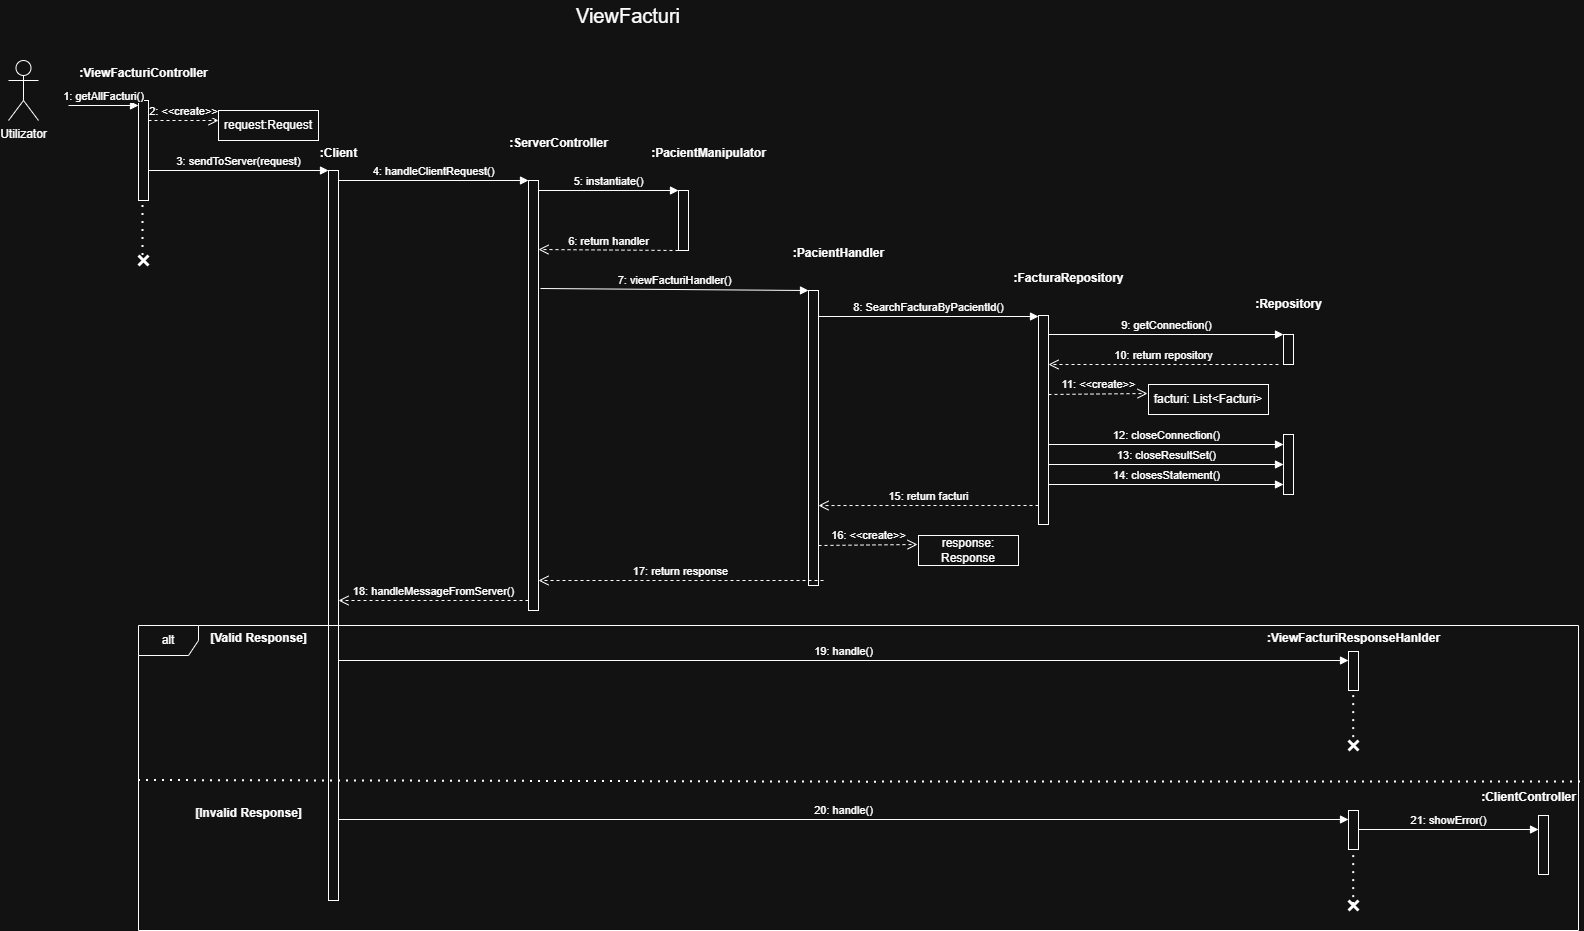

The diagram above was exported from draw.io. Its source (the exported page's mxGraphModel, read from the mxfile embedded in the PNG):
<mxGraphModel dx="1011" dy="501" grid="1" gridSize="10" guides="1" tooltips="1" connect="1" arrows="1" fold="1" page="1" pageScale="1" pageWidth="850" pageHeight="1100" math="0" shadow="0">
  <root>
    <mxCell id="0" />
    <mxCell id="1" parent="0" />
    <mxCell id="ERR-Hp0qtTaBEdA5e2oW-1" value="Utilizator" style="shape=umlActor;verticalLabelPosition=bottom;verticalAlign=top;html=1;outlineConnect=0;" parent="1" vertex="1">
      <mxGeometry x="230" y="340" width="30" height="60" as="geometry" />
    </mxCell>
    <mxCell id="ERR-Hp0qtTaBEdA5e2oW-2" value="" style="html=1;points=[[0,0,0,0,5],[0,1,0,0,-5],[1,0,0,0,5],[1,1,0,0,-5]];perimeter=orthogonalPerimeter;outlineConnect=0;targetShapes=umlLifeline;portConstraint=eastwest;newEdgeStyle={&quot;curved&quot;:0,&quot;rounded&quot;:0};" parent="1" vertex="1">
      <mxGeometry x="360" y="380" width="10" height="100" as="geometry" />
    </mxCell>
    <mxCell id="ERR-Hp0qtTaBEdA5e2oW-3" value="1: getAllFacturi()" style="html=1;verticalAlign=bottom;endArrow=block;curved=0;rounded=0;entryX=0;entryY=0;entryDx=0;entryDy=5;" parent="1" target="ERR-Hp0qtTaBEdA5e2oW-2" edge="1">
      <mxGeometry relative="1" as="geometry">
        <mxPoint x="290" y="385" as="sourcePoint" />
      </mxGeometry>
    </mxCell>
    <mxCell id="ERR-Hp0qtTaBEdA5e2oW-4" value=":ViewFacturiController" style="text;align=center;fontStyle=1;verticalAlign=middle;spacingLeft=3;spacingRight=3;strokeColor=none;rotatable=0;points=[[0,0.5],[1,0.5]];portConstraint=eastwest;html=1;" parent="1" vertex="1">
      <mxGeometry x="325" y="340" width="80" height="26" as="geometry" />
    </mxCell>
    <mxCell id="ERR-Hp0qtTaBEdA5e2oW-5" value="3: sendToServer(request)" style="html=1;verticalAlign=bottom;endArrow=block;curved=0;rounded=0;" parent="1" edge="1">
      <mxGeometry relative="1" as="geometry">
        <mxPoint x="370" y="450" as="sourcePoint" />
        <mxPoint x="550" y="450" as="targetPoint" />
      </mxGeometry>
    </mxCell>
    <mxCell id="ERR-Hp0qtTaBEdA5e2oW-6" value="2: &amp;lt;&amp;lt;create&amp;gt;&amp;gt;" style="html=1;verticalAlign=bottom;endArrow=open;dashed=1;endSize=8;curved=0;rounded=0;exitX=1;exitY=1;exitDx=0;exitDy=-5;" parent="1" edge="1">
      <mxGeometry relative="1" as="geometry">
        <mxPoint x="440" y="400" as="targetPoint" />
        <mxPoint x="370" y="400" as="sourcePoint" />
      </mxGeometry>
    </mxCell>
    <mxCell id="ERR-Hp0qtTaBEdA5e2oW-7" value="request:Request" style="html=1;whiteSpace=wrap;" parent="1" vertex="1">
      <mxGeometry x="440" y="390" width="100" height="30" as="geometry" />
    </mxCell>
    <mxCell id="ERR-Hp0qtTaBEdA5e2oW-8" value="" style="html=1;points=[[0,0,0,0,5],[0,1,0,0,-5],[1,0,0,0,5],[1,1,0,0,-5]];perimeter=orthogonalPerimeter;outlineConnect=0;targetShapes=umlLifeline;portConstraint=eastwest;newEdgeStyle={&quot;curved&quot;:0,&quot;rounded&quot;:0};" parent="1" vertex="1">
      <mxGeometry x="550" y="450" width="10" height="730" as="geometry" />
    </mxCell>
    <mxCell id="ERR-Hp0qtTaBEdA5e2oW-9" value="4: handleClientRequest()" style="html=1;verticalAlign=bottom;endArrow=block;curved=0;rounded=0;" parent="1" target="ERR-Hp0qtTaBEdA5e2oW-12" edge="1">
      <mxGeometry relative="1" as="geometry">
        <mxPoint x="560" y="460" as="sourcePoint" />
        <mxPoint x="660" y="460" as="targetPoint" />
        <mxPoint as="offset" />
      </mxGeometry>
    </mxCell>
    <mxCell id="ERR-Hp0qtTaBEdA5e2oW-10" value="10: return repository" style="html=1;verticalAlign=bottom;endArrow=open;dashed=1;endSize=8;curved=0;rounded=0;" parent="1" target="ERR-Hp0qtTaBEdA5e2oW-21" edge="1">
      <mxGeometry relative="1" as="geometry">
        <mxPoint x="1340" y="644" as="targetPoint" />
        <mxPoint x="1500" y="644" as="sourcePoint" />
      </mxGeometry>
    </mxCell>
    <mxCell id="ERR-Hp0qtTaBEdA5e2oW-11" value=":Client" style="text;align=center;fontStyle=1;verticalAlign=middle;spacingLeft=3;spacingRight=3;strokeColor=none;rotatable=0;points=[[0,0.5],[1,0.5]];portConstraint=eastwest;html=1;" parent="1" vertex="1">
      <mxGeometry x="520" y="420" width="80" height="26" as="geometry" />
    </mxCell>
    <mxCell id="ERR-Hp0qtTaBEdA5e2oW-12" value="" style="html=1;points=[[0,0,0,0,5],[0,1,0,0,-5],[1,0,0,0,5],[1,1,0,0,-5]];perimeter=orthogonalPerimeter;outlineConnect=0;targetShapes=umlLifeline;portConstraint=eastwest;newEdgeStyle={&quot;curved&quot;:0,&quot;rounded&quot;:0};" parent="1" vertex="1">
      <mxGeometry x="750" y="460" width="10" height="430" as="geometry" />
    </mxCell>
    <mxCell id="ERR-Hp0qtTaBEdA5e2oW-13" value=":ServerController" style="text;align=center;fontStyle=1;verticalAlign=middle;spacingLeft=3;spacingRight=3;strokeColor=none;rotatable=0;points=[[0,0.5],[1,0.5]];portConstraint=eastwest;html=1;" parent="1" vertex="1">
      <mxGeometry x="740" y="410" width="80" height="26" as="geometry" />
    </mxCell>
    <mxCell id="ERR-Hp0qtTaBEdA5e2oW-14" value="5: instantiate()" style="html=1;verticalAlign=bottom;endArrow=block;curved=0;rounded=0;" parent="1" target="ERR-Hp0qtTaBEdA5e2oW-15" edge="1">
      <mxGeometry x="0.0041" relative="1" as="geometry">
        <mxPoint x="760" y="470" as="sourcePoint" />
        <mxPoint x="860" y="470" as="targetPoint" />
        <mxPoint as="offset" />
      </mxGeometry>
    </mxCell>
    <mxCell id="ERR-Hp0qtTaBEdA5e2oW-15" value="" style="html=1;points=[[0,0,0,0,5],[0,1,0,0,-5],[1,0,0,0,5],[1,1,0,0,-5]];perimeter=orthogonalPerimeter;outlineConnect=0;targetShapes=umlLifeline;portConstraint=eastwest;newEdgeStyle={&quot;curved&quot;:0,&quot;rounded&quot;:0};" parent="1" vertex="1">
      <mxGeometry x="900" y="470" width="10" height="60" as="geometry" />
    </mxCell>
    <mxCell id="ERR-Hp0qtTaBEdA5e2oW-16" value=":PacientManipulator" style="text;align=center;fontStyle=1;verticalAlign=middle;spacingLeft=3;spacingRight=3;strokeColor=none;rotatable=0;points=[[0,0.5],[1,0.5]];portConstraint=eastwest;html=1;" parent="1" vertex="1">
      <mxGeometry x="890" y="420" width="80" height="26" as="geometry" />
    </mxCell>
    <mxCell id="ERR-Hp0qtTaBEdA5e2oW-17" value="7: viewFacturiHandler()" style="html=1;verticalAlign=bottom;endArrow=block;curved=0;rounded=0;" parent="1" target="ERR-Hp0qtTaBEdA5e2oW-18" edge="1">
      <mxGeometry relative="1" as="geometry">
        <mxPoint x="762" y="568" as="sourcePoint" />
        <mxPoint x="990" y="570" as="targetPoint" />
        <mxPoint as="offset" />
      </mxGeometry>
    </mxCell>
    <mxCell id="ERR-Hp0qtTaBEdA5e2oW-18" value="" style="html=1;points=[[0,0,0,0,5],[0,1,0,0,-5],[1,0,0,0,5],[1,1,0,0,-5]];perimeter=orthogonalPerimeter;outlineConnect=0;targetShapes=umlLifeline;portConstraint=eastwest;newEdgeStyle={&quot;curved&quot;:0,&quot;rounded&quot;:0};" parent="1" vertex="1">
      <mxGeometry x="1030" y="570" width="10" height="295" as="geometry" />
    </mxCell>
    <mxCell id="ERR-Hp0qtTaBEdA5e2oW-19" value=":PacientHandler" style="text;align=center;fontStyle=1;verticalAlign=middle;spacingLeft=3;spacingRight=3;strokeColor=none;rotatable=0;points=[[0,0.5],[1,0.5]];portConstraint=eastwest;html=1;" parent="1" vertex="1">
      <mxGeometry x="1020" y="520" width="80" height="26" as="geometry" />
    </mxCell>
    <mxCell id="ERR-Hp0qtTaBEdA5e2oW-20" value="8: SearchFacturaByPacientId()" style="html=1;verticalAlign=bottom;endArrow=block;curved=0;rounded=0;" parent="1" target="ERR-Hp0qtTaBEdA5e2oW-21" edge="1">
      <mxGeometry relative="1" as="geometry">
        <mxPoint x="1040" y="596" as="sourcePoint" />
        <mxPoint x="1140" y="596" as="targetPoint" />
        <mxPoint as="offset" />
      </mxGeometry>
    </mxCell>
    <mxCell id="ERR-Hp0qtTaBEdA5e2oW-21" value="" style="html=1;points=[[0,0,0,0,5],[0,1,0,0,-5],[1,0,0,0,5],[1,1,0,0,-5]];perimeter=orthogonalPerimeter;outlineConnect=0;targetShapes=umlLifeline;portConstraint=eastwest;newEdgeStyle={&quot;curved&quot;:0,&quot;rounded&quot;:0};" parent="1" vertex="1">
      <mxGeometry x="1260" y="595" width="10" height="209" as="geometry" />
    </mxCell>
    <mxCell id="ERR-Hp0qtTaBEdA5e2oW-22" value=":FacturaRepository" style="text;align=center;fontStyle=1;verticalAlign=middle;spacingLeft=3;spacingRight=3;strokeColor=none;rotatable=0;points=[[0,0.5],[1,0.5]];portConstraint=eastwest;html=1;" parent="1" vertex="1">
      <mxGeometry x="1250" y="545" width="80" height="26" as="geometry" />
    </mxCell>
    <mxCell id="ERR-Hp0qtTaBEdA5e2oW-23" value="9: getConnection()" style="html=1;verticalAlign=bottom;endArrow=block;curved=0;rounded=0;" parent="1" target="ERR-Hp0qtTaBEdA5e2oW-24" edge="1">
      <mxGeometry relative="1" as="geometry">
        <mxPoint x="1270" y="614" as="sourcePoint" />
        <mxPoint x="1370" y="614" as="targetPoint" />
        <mxPoint as="offset" />
      </mxGeometry>
    </mxCell>
    <mxCell id="ERR-Hp0qtTaBEdA5e2oW-24" value="" style="html=1;points=[[0,0,0,0,5],[0,1,0,0,-5],[1,0,0,0,5],[1,1,0,0,-5]];perimeter=orthogonalPerimeter;outlineConnect=0;targetShapes=umlLifeline;portConstraint=eastwest;newEdgeStyle={&quot;curved&quot;:0,&quot;rounded&quot;:0};" parent="1" vertex="1">
      <mxGeometry x="1505" y="614" width="10" height="30" as="geometry" />
    </mxCell>
    <mxCell id="ERR-Hp0qtTaBEdA5e2oW-25" value=":Repository" style="text;align=center;fontStyle=1;verticalAlign=middle;spacingLeft=3;spacingRight=3;strokeColor=none;rotatable=0;points=[[0,0.5],[1,0.5]];portConstraint=eastwest;html=1;" parent="1" vertex="1">
      <mxGeometry x="1470" y="571" width="80" height="26" as="geometry" />
    </mxCell>
    <mxCell id="ERR-Hp0qtTaBEdA5e2oW-26" value="11: &amp;lt;&amp;lt;create&amp;gt;&amp;gt;" style="html=1;verticalAlign=bottom;endArrow=open;dashed=1;endSize=8;curved=0;rounded=0;exitX=1;exitY=1;exitDx=0;exitDy=-5;" parent="1" edge="1">
      <mxGeometry relative="1" as="geometry">
        <mxPoint x="1369" y="673" as="targetPoint" />
        <mxPoint x="1270" y="674" as="sourcePoint" />
      </mxGeometry>
    </mxCell>
    <mxCell id="ERR-Hp0qtTaBEdA5e2oW-27" value="facturi: List&amp;lt;Facturi&amp;gt;" style="html=1;whiteSpace=wrap;" parent="1" vertex="1">
      <mxGeometry x="1370" y="664" width="120" height="30" as="geometry" />
    </mxCell>
    <mxCell id="ERR-Hp0qtTaBEdA5e2oW-28" value="15: return facturi" style="html=1;verticalAlign=bottom;endArrow=open;dashed=1;endSize=8;curved=0;rounded=0;" parent="1" source="ERR-Hp0qtTaBEdA5e2oW-21" edge="1">
      <mxGeometry relative="1" as="geometry">
        <mxPoint x="1040" y="785.05" as="targetPoint" />
        <mxPoint x="1180" y="786" as="sourcePoint" />
        <Array as="points">
          <mxPoint x="1110" y="785" />
        </Array>
      </mxGeometry>
    </mxCell>
    <mxCell id="ERR-Hp0qtTaBEdA5e2oW-29" value="" style="html=1;points=[[0,0,0,0,5],[0,1,0,0,-5],[1,0,0,0,5],[1,1,0,0,-5]];perimeter=orthogonalPerimeter;outlineConnect=0;targetShapes=umlLifeline;portConstraint=eastwest;newEdgeStyle={&quot;curved&quot;:0,&quot;rounded&quot;:0};" parent="1" vertex="1">
      <mxGeometry x="1505" y="714" width="10" height="60" as="geometry" />
    </mxCell>
    <mxCell id="ERR-Hp0qtTaBEdA5e2oW-30" value="12: closeConnection()" style="html=1;verticalAlign=bottom;endArrow=block;curved=0;rounded=0;" parent="1" edge="1">
      <mxGeometry relative="1" as="geometry">
        <mxPoint x="1270" y="724" as="sourcePoint" />
        <mxPoint x="1505" y="724" as="targetPoint" />
        <mxPoint as="offset" />
      </mxGeometry>
    </mxCell>
    <mxCell id="ERR-Hp0qtTaBEdA5e2oW-31" value="13: closeResultSet()" style="html=1;verticalAlign=bottom;endArrow=block;curved=0;rounded=0;" parent="1" edge="1">
      <mxGeometry x="0.0016" relative="1" as="geometry">
        <mxPoint x="1270" y="744" as="sourcePoint" />
        <mxPoint x="1505" y="744" as="targetPoint" />
        <mxPoint as="offset" />
      </mxGeometry>
    </mxCell>
    <mxCell id="ERR-Hp0qtTaBEdA5e2oW-32" value="14: closesStatement()" style="html=1;verticalAlign=bottom;endArrow=block;curved=0;rounded=0;" parent="1" edge="1">
      <mxGeometry relative="1" as="geometry">
        <mxPoint x="1270" y="764" as="sourcePoint" />
        <mxPoint x="1505" y="764" as="targetPoint" />
        <mxPoint as="offset" />
      </mxGeometry>
    </mxCell>
    <mxCell id="ERR-Hp0qtTaBEdA5e2oW-33" value="16: &amp;lt;&amp;lt;create&amp;gt;&amp;gt;" style="html=1;verticalAlign=bottom;endArrow=open;dashed=1;endSize=8;curved=0;rounded=0;exitX=1;exitY=1;exitDx=0;exitDy=-5;" parent="1" edge="1">
      <mxGeometry relative="1" as="geometry">
        <mxPoint x="1139" y="824" as="targetPoint" />
        <mxPoint x="1040" y="825" as="sourcePoint" />
      </mxGeometry>
    </mxCell>
    <mxCell id="ERR-Hp0qtTaBEdA5e2oW-34" value="response: Response" style="html=1;whiteSpace=wrap;" parent="1" vertex="1">
      <mxGeometry x="1140" y="815" width="100" height="30" as="geometry" />
    </mxCell>
    <mxCell id="ERR-Hp0qtTaBEdA5e2oW-35" value="17: return response" style="html=1;verticalAlign=bottom;endArrow=open;dashed=1;endSize=8;curved=0;rounded=0;" parent="1" target="ERR-Hp0qtTaBEdA5e2oW-12" edge="1">
      <mxGeometry relative="1" as="geometry">
        <mxPoint x="765" y="860" as="targetPoint" />
        <mxPoint x="1045" y="860" as="sourcePoint" />
        <Array as="points">
          <mxPoint x="1005" y="860" />
        </Array>
      </mxGeometry>
    </mxCell>
    <mxCell id="ERR-Hp0qtTaBEdA5e2oW-36" value="6: return handler" style="html=1;verticalAlign=bottom;endArrow=open;dashed=1;endSize=8;curved=0;rounded=0;" parent="1" edge="1">
      <mxGeometry relative="1" as="geometry">
        <mxPoint x="760" y="529" as="targetPoint" />
        <mxPoint x="900" y="530" as="sourcePoint" />
        <mxPoint as="offset" />
      </mxGeometry>
    </mxCell>
    <mxCell id="ERR-Hp0qtTaBEdA5e2oW-37" value="18: handleMessageFromServer()" style="html=1;verticalAlign=bottom;endArrow=open;dashed=1;endSize=8;curved=0;rounded=0;" parent="1" source="ERR-Hp0qtTaBEdA5e2oW-12" edge="1">
      <mxGeometry relative="1" as="geometry">
        <mxPoint x="560" y="880" as="targetPoint" />
        <mxPoint x="700" y="880" as="sourcePoint" />
        <Array as="points">
          <mxPoint x="660" y="880" />
        </Array>
      </mxGeometry>
    </mxCell>
    <mxCell id="ERR-Hp0qtTaBEdA5e2oW-38" value="19: handle()" style="html=1;verticalAlign=bottom;endArrow=block;curved=0;rounded=0;" parent="1" edge="1">
      <mxGeometry x="-0.0005" relative="1" as="geometry">
        <mxPoint x="560" y="940" as="sourcePoint" />
        <mxPoint x="1570" y="940" as="targetPoint" />
        <mxPoint as="offset" />
      </mxGeometry>
    </mxCell>
    <mxCell id="ERR-Hp0qtTaBEdA5e2oW-39" value="" style="html=1;points=[[0,0,0,0,5],[0,1,0,0,-5],[1,0,0,0,5],[1,1,0,0,-5]];perimeter=orthogonalPerimeter;outlineConnect=0;targetShapes=umlLifeline;portConstraint=eastwest;newEdgeStyle={&quot;curved&quot;:0,&quot;rounded&quot;:0};" parent="1" vertex="1">
      <mxGeometry x="1570" y="931" width="10" height="39" as="geometry" />
    </mxCell>
    <mxCell id="ERR-Hp0qtTaBEdA5e2oW-40" value=":ViewFacturiResponseHanlder" style="text;align=center;fontStyle=1;verticalAlign=middle;spacingLeft=3;spacingRight=3;strokeColor=none;rotatable=0;points=[[0,0.5],[1,0.5]];portConstraint=eastwest;html=1;" parent="1" vertex="1">
      <mxGeometry x="1535" y="905" width="80" height="26" as="geometry" />
    </mxCell>
    <mxCell id="ERR-Hp0qtTaBEdA5e2oW-42" value=":ClientController" style="text;align=center;fontStyle=1;verticalAlign=middle;spacingLeft=3;spacingRight=3;strokeColor=none;rotatable=0;points=[[0,0.5],[1,0.5]];portConstraint=eastwest;html=1;" parent="1" vertex="1">
      <mxGeometry x="1710" y="1064" width="80" height="26" as="geometry" />
    </mxCell>
    <mxCell id="ERR-Hp0qtTaBEdA5e2oW-44" value="" style="shape=umlDestroy;whiteSpace=wrap;html=1;strokeWidth=3;targetShapes=umlLifeline;" parent="1" vertex="1">
      <mxGeometry x="1570" y="1020" width="10" height="10" as="geometry" />
    </mxCell>
    <mxCell id="ERR-Hp0qtTaBEdA5e2oW-45" value="" style="endArrow=none;dashed=1;html=1;dashPattern=1 3;strokeWidth=2;rounded=0;exitX=0.523;exitY=0.511;exitDx=0;exitDy=0;exitPerimeter=0;" parent="1" source="ERR-Hp0qtTaBEdA5e2oW-44" target="ERR-Hp0qtTaBEdA5e2oW-39" edge="1">
      <mxGeometry width="50" height="50" relative="1" as="geometry">
        <mxPoint x="1500" y="1100" as="sourcePoint" />
        <mxPoint x="1590" y="1000" as="targetPoint" />
      </mxGeometry>
    </mxCell>
    <mxCell id="ERR-Hp0qtTaBEdA5e2oW-46" value="" style="endArrow=none;dashed=1;html=1;dashPattern=1 3;strokeWidth=2;rounded=0;exitX=0.523;exitY=0.511;exitDx=0;exitDy=0;exitPerimeter=0;" parent="1" edge="1">
      <mxGeometry width="50" height="50" relative="1" as="geometry">
        <mxPoint x="364.5" y="535" as="sourcePoint" />
        <mxPoint x="364.5" y="480" as="targetPoint" />
      </mxGeometry>
    </mxCell>
    <mxCell id="ERR-Hp0qtTaBEdA5e2oW-47" value="" style="shape=umlDestroy;whiteSpace=wrap;html=1;strokeWidth=3;targetShapes=umlLifeline;" parent="1" vertex="1">
      <mxGeometry x="360" y="535" width="10" height="10" as="geometry" />
    </mxCell>
    <mxCell id="ERR-Hp0qtTaBEdA5e2oW-48" value="alt" style="shape=umlFrame;whiteSpace=wrap;html=1;pointerEvents=0;" parent="1" vertex="1">
      <mxGeometry x="360" y="905" width="1440" height="305" as="geometry" />
    </mxCell>
    <mxCell id="ERR-Hp0qtTaBEdA5e2oW-49" value="[Valid Response]" style="text;align=center;fontStyle=1;verticalAlign=middle;spacingLeft=3;spacingRight=3;strokeColor=none;rotatable=0;points=[[0,0.5],[1,0.5]];portConstraint=eastwest;html=1;" parent="1" vertex="1">
      <mxGeometry x="440" y="905" width="80" height="26" as="geometry" />
    </mxCell>
    <mxCell id="ERR-Hp0qtTaBEdA5e2oW-50" value="" style="endArrow=none;dashed=1;html=1;dashPattern=1 3;strokeWidth=2;rounded=0;exitX=0.001;exitY=0.746;exitDx=0;exitDy=0;exitPerimeter=0;entryX=1.003;entryY=0.75;entryDx=0;entryDy=0;entryPerimeter=0;" parent="1" edge="1">
      <mxGeometry width="50" height="50" relative="1" as="geometry">
        <mxPoint x="360.00000000000006" y="1060" as="sourcePoint" />
        <mxPoint x="1802.8799999999999" y="1061.38" as="targetPoint" />
        <Array as="points">
          <mxPoint x="1088.56" y="1061.63" />
        </Array>
      </mxGeometry>
    </mxCell>
    <mxCell id="ERR-Hp0qtTaBEdA5e2oW-51" value="[Invalid Response]" style="text;align=center;fontStyle=1;verticalAlign=middle;spacingLeft=3;spacingRight=3;strokeColor=none;rotatable=0;points=[[0,0.5],[1,0.5]];portConstraint=eastwest;html=1;" parent="1" vertex="1">
      <mxGeometry x="430" y="1080" width="80" height="26" as="geometry" />
    </mxCell>
    <mxCell id="ERR-Hp0qtTaBEdA5e2oW-52" value="20: handle()" style="html=1;verticalAlign=bottom;endArrow=block;curved=0;rounded=0;" parent="1" edge="1">
      <mxGeometry relative="1" as="geometry">
        <mxPoint x="560" y="1099" as="sourcePoint" />
        <mxPoint x="1570" y="1099" as="targetPoint" />
        <mxPoint as="offset" />
      </mxGeometry>
    </mxCell>
    <mxCell id="ERR-Hp0qtTaBEdA5e2oW-53" value="" style="html=1;points=[[0,0,0,0,5],[0,1,0,0,-5],[1,0,0,0,5],[1,1,0,0,-5]];perimeter=orthogonalPerimeter;outlineConnect=0;targetShapes=umlLifeline;portConstraint=eastwest;newEdgeStyle={&quot;curved&quot;:0,&quot;rounded&quot;:0};" parent="1" vertex="1">
      <mxGeometry x="1570" y="1090" width="10" height="39" as="geometry" />
    </mxCell>
    <mxCell id="ERR-Hp0qtTaBEdA5e2oW-54" value="21: showError()" style="html=1;verticalAlign=bottom;endArrow=block;curved=0;rounded=0;" parent="1" edge="1">
      <mxGeometry relative="1" as="geometry">
        <mxPoint x="1580" y="1109" as="sourcePoint" />
        <mxPoint x="1760" y="1109" as="targetPoint" />
        <mxPoint as="offset" />
      </mxGeometry>
    </mxCell>
    <mxCell id="ERR-Hp0qtTaBEdA5e2oW-55" value="" style="html=1;points=[[0,0,0,0,5],[0,1,0,0,-5],[1,0,0,0,5],[1,1,0,0,-5]];perimeter=orthogonalPerimeter;outlineConnect=0;targetShapes=umlLifeline;portConstraint=eastwest;newEdgeStyle={&quot;curved&quot;:0,&quot;rounded&quot;:0};" parent="1" vertex="1">
      <mxGeometry x="1760" y="1095" width="10" height="59" as="geometry" />
    </mxCell>
    <mxCell id="ERR-Hp0qtTaBEdA5e2oW-56" value="" style="endArrow=none;dashed=1;html=1;dashPattern=1 3;strokeWidth=2;rounded=0;exitX=0.523;exitY=0.511;exitDx=0;exitDy=0;exitPerimeter=0;" parent="1" source="ERR-Hp0qtTaBEdA5e2oW-58" target="ERR-Hp0qtTaBEdA5e2oW-53" edge="1">
      <mxGeometry width="50" height="50" relative="1" as="geometry">
        <mxPoint x="1575" y="1184" as="sourcePoint" />
        <mxPoint x="1590" y="1159" as="targetPoint" />
      </mxGeometry>
    </mxCell>
    <mxCell id="ERR-Hp0qtTaBEdA5e2oW-57" value="" style="endArrow=none;dashed=1;html=1;dashPattern=1 3;strokeWidth=2;rounded=0;exitX=0.523;exitY=0.511;exitDx=0;exitDy=0;exitPerimeter=0;" parent="1" target="ERR-Hp0qtTaBEdA5e2oW-58" edge="1">
      <mxGeometry width="50" height="50" relative="1" as="geometry">
        <mxPoint x="1575" y="1184" as="sourcePoint" />
        <mxPoint x="1575" y="1129" as="targetPoint" />
      </mxGeometry>
    </mxCell>
    <mxCell id="ERR-Hp0qtTaBEdA5e2oW-58" value="" style="shape=umlDestroy;whiteSpace=wrap;html=1;strokeWidth=3;targetShapes=umlLifeline;" parent="1" vertex="1">
      <mxGeometry x="1570" y="1180" width="10" height="10" as="geometry" />
    </mxCell>
    <mxCell id="ERR-Hp0qtTaBEdA5e2oW-59" value="&lt;font style=&quot;font-size: 20px;&quot;&gt;ViewFacturi&lt;/font&gt;" style="text;html=1;whiteSpace=wrap;strokeColor=none;fillColor=none;align=center;verticalAlign=middle;rounded=0;" parent="1" vertex="1">
      <mxGeometry x="820" y="280" width="60" height="30" as="geometry" />
    </mxCell>
  </root>
</mxGraphModel>